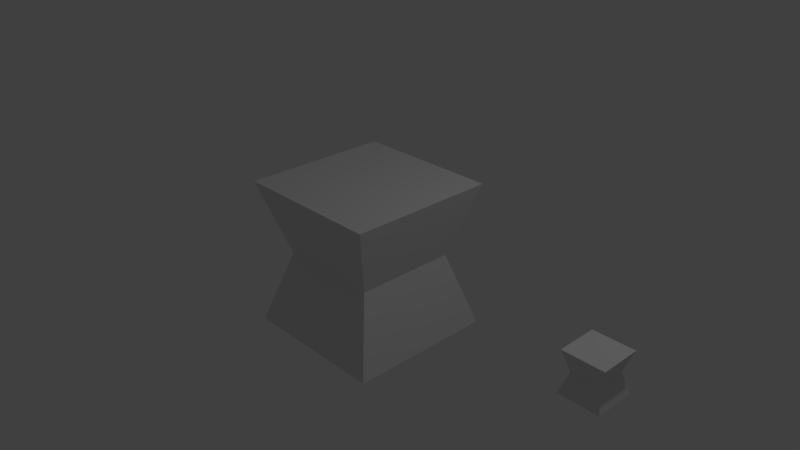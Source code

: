 # Source: sample.blend  (saved by Blender 2.79.6; exported with 4.5.12 LTS)
import bpy
from mathutils import Matrix  # noqa: F401  (used for matrix-valued properties, if any)

bpy.ops.wm.read_factory_settings(use_empty=True)
scene = bpy.context.scene
scene.name = 'Scene'

# ---- collections
col_collection_1 = bpy.data.collections.new('Collection 1'); scene.collection.children.link(col_collection_1)

# ---- materials (node trees are filled in below, after node groups)
mat_cubematerial = bpy.data.materials.new('CubeMaterial')
mat_cubematerial.alpha_threshold = 0.0
mat_cubematerial.use_transparent_shadow = False
mat_cubematerial.roughness = 0.5
mat_cubematerial.line_color = (0.0, 0.0, 0.0, 1.0)

# ---- material node trees

# ---- world
world_world = bpy.data.worlds.new('World'); scene.world = world_world
world_world.color = (0.05088, 0.05088, 0.05088)
world_world.use_sun_shadow = False
world_world.sun_shadow_jitter_overblur = 0.0

# ---- cameras
cam_camera = bpy.data.cameras.new('Camera')
cam_camera.clip_end = 100.0
cam_camera.lens = 35.0
cam_camera.sensor_width = 32.0
cam_camera.sensor_height = 18.0
cam_camera.ortho_scale = 7.314
cam_camera.dof.focus_distance = 0.0
cam_camera.dof.aperture_fstop = 128.0

# ---- lights
light_lamp = bpy.data.lights.new('Lamp', 'POINT')
light_lamp.transmission_factor = 0.0
light_lamp.cutoff_distance = 30.0
light_lamp.energy = 100.0
light_lamp.shadow_buffer_clip_start = 1.001
light_lamp.shadow_soft_size = 0.1
light_lamp.shadow_maximum_resolution = 0.006
light_lamp.use_absolute_resolution = True

# ---- meshes
me_cube_002 = bpy.data.meshes.new('Cube.002')
me_cube_002.from_pydata([(5.541, 1.142, -1.053), (5.541, -0.8576, -1.053), (3.541, -0.8576, -1.053), (3.541, 1.142, -1.053), (5.541, 1.142, 0.9474), (5.541, -0.8576, 0.9474), (3.541, -0.8576, 0.9474), (3.541, 1.142, 0.9474), (5.232, 0.8332, -0.05261), (5.232, -0.5483, -0.05261), (3.85, -0.5483, -0.05261), (3.85, 0.8332, -0.05261)], [], [(0, 1, 2, 3), (4, 7, 6, 5), (8, 4, 5, 9), (9, 5, 6, 10), (10, 6, 7, 11), (8, 0, 3, 11), (4, 8, 11, 7), (2, 10, 11, 3), (1, 9, 10, 2), (0, 8, 9, 1)])
_uv = me_cube_002.uv_layers.new(name='UVMap')
_uv.uv.foreach_set('vector', [0.3384, 7.451e-08, 0.6767, 0.0, 0.6767, 0.5, 0.3384, 0.5, 0.3384, 0.0, 0.3384, 0.5, 5.042e-08, 0.5, 0.0, 1.192e-07, 0.8387, 0.9227, 0.6616, 1.0, 0.6616, 0.5, 0.8387, 0.5773, 0.1771, 0.5773, 0.3233, 0.5, 0.3233, 1.0, 0.1771, 0.9227, 0.4845, 0.9227, 0.3384, 1.0, 0.3384, 0.5, 0.4845, 0.5773, 0.8538, 0.07731, 1.0, 1.49e-08, 1.0, 0.5, 0.8538, 0.4227, 0.6767, 0.0, 0.8538, 0.07731, 0.8538, 0.4227, 0.6767, 0.5, 0.6616, 1.0, 0.4845, 0.9227, 0.4845, 0.5773, 0.6616, 0.5, 0.0, 0.5, 0.1771, 0.5773, 0.1771, 0.9227, 1.613e-07, 1.0, 0.9849, 1.0, 0.8387, 0.9227, 0.8387, 0.5773, 0.9849, 0.5])
me_cube_002.materials.append(mat_cubematerial)
me_cube_002.use_remesh_preserve_volume = False
me_cube_002.use_remesh_preserve_attributes = False
me_cube_002.use_mirror_vertex_groups = False
me_cube_002.update()
me_cube = bpy.data.meshes.new('Cube')
me_cube.from_pydata([(1.0, 1.0, -1.0), (1.0, -1.0, -1.0), (-1.0, -1.0, -1.0), (-1.0, 1.0, -1.0), (1.0, 1.0, 1.0), (1.0, -1.0, 1.0), (-1.0, -1.0, 1.0), (-1.0, 1.0, 1.0), (0.6908, 0.6908, 0.0), (0.6908, -0.6908, 0.0), (-0.6908, -0.6908, 0.0), (-0.6908, 0.6908, 0.0)], [], [(0, 1, 2, 3), (4, 7, 6, 5), (8, 4, 5, 9), (9, 5, 6, 10), (10, 6, 7, 11), (8, 0, 3, 11), (4, 8, 11, 7), (2, 10, 11, 3), (1, 9, 10, 2), (0, 8, 9, 1)])
_uv = me_cube.uv_layers.new(name='UVMap')
_uv.uv.foreach_set('vector', [0.3384, 7.451e-08, 0.6767, 0.0, 0.6767, 0.5, 0.3384, 0.5, 0.3384, 0.0, 0.3384, 0.5, 5.042e-08, 0.5, 0.0, 1.192e-07, 0.8387, 0.9227, 0.6616, 1.0, 0.6616, 0.5, 0.8387, 0.5773, 0.1771, 0.5773, 0.3233, 0.5, 0.3233, 1.0, 0.1771, 0.9227, 0.4845, 0.9227, 0.3384, 1.0, 0.3384, 0.5, 0.4845, 0.5773, 0.8538, 0.07731, 1.0, 1.49e-08, 1.0, 0.5, 0.8538, 0.4227, 0.6767, 0.0, 0.8538, 0.07731, 0.8538, 0.4227, 0.6767, 0.5, 0.6616, 1.0, 0.4845, 0.9227, 0.4845, 0.5773, 0.6616, 0.5, 0.0, 0.5, 0.1771, 0.5773, 0.1771, 0.9227, 1.613e-07, 1.0, 0.9849, 1.0, 0.8387, 0.9227, 0.8387, 0.5773, 0.9849, 0.5])
me_cube.materials.append(mat_cubematerial)
me_cube.use_remesh_preserve_volume = False
me_cube.use_remesh_preserve_attributes = False
me_cube.use_mirror_vertex_groups = False
me_cube.update()

# ---- objects
ob_cube_002 = bpy.data.objects.new('Cube.002', me_cube_002)
ob_cube = bpy.data.objects.new('Cube', me_cube)
ob_lamp = bpy.data.objects.new('Lamp', light_lamp)
ob_camera = bpy.data.objects.new('Camera', cam_camera)

# ---- transforms, parenting, visibility, modifiers, constraints
ob_cube_002.location = (2.284, -0.03825, 0.01413)
ob_cube_002.scale = (0.2686, 0.2686, 0.2686)
ob_cube_002.lock_rotations_4d = False
ob_cube_002.empty_display_type = 'ARROWS'
ob_cube_002.lineart.crease_threshold = 0.0
ob_cube.location = (0.0, 0.0, 0.0)
ob_cube.lock_rotations_4d = False
ob_cube.empty_display_type = 'ARROWS'
ob_cube.lineart.crease_threshold = 0.0
ob_lamp.location = (4.076, 1.005, 5.904)
ob_lamp.rotation_euler = (0.6503, 0.05522, 1.866)
ob_lamp.lock_rotations_4d = False
ob_lamp.empty_display_type = 'ARROWS'
ob_lamp.color = (0.0, 0.0, 0.0, 0.0)
ob_lamp.lineart.crease_threshold = 0.0
ob_camera.location = (7.481, -6.508, 5.344)
ob_camera.rotation_euler = (1.109, 0.0, 0.8149)
ob_camera.lock_rotations_4d = False
ob_camera.empty_display_type = 'ARROWS'
ob_camera.color = (0.0, 0.0, 0.0, 0.0)
ob_camera.display_type = 'WIRE'
ob_camera.lineart.crease_threshold = 0.0

# ---- collection membership
col_collection_1.objects.link(ob_cube_002)
col_collection_1.objects.link(ob_cube)
col_collection_1.objects.link(ob_lamp)
col_collection_1.objects.link(ob_camera)

# ---- scene / render settings (as saved in the file)
scene.camera = ob_camera
scene.frame_start = 1; scene.frame_end = 250; scene.frame_set(1)
scene.render.engine = 'BLENDER_EEVEE_NEXT'
scene.render.resolution_percentage = 50
scene.render.dither_intensity = 0.0
scene.cycles.use_denoising = False
scene.cycles.samples = 128
scene.cycles.sampling_pattern = 'TABULATED_SOBOL'
scene.cycles.use_adaptive_sampling = False
scene.cycles.use_light_tree = False
scene.view_settings.view_transform = 'Standard'
bpy.context.view_layer.update()
